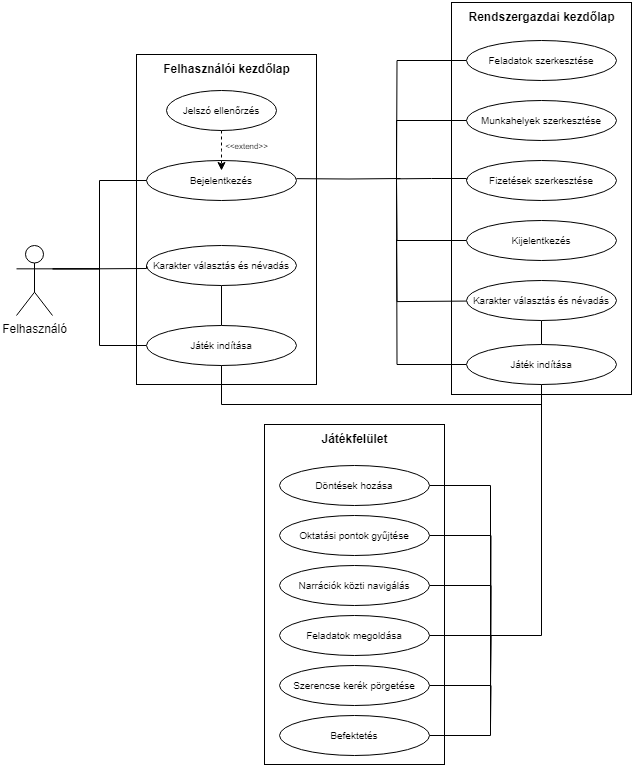

The diagram above was exported from draw.io. Its source (the exported page's mxGraphModel, read from the mxfile embedded in the PNG):
<mxGraphModel dx="1434" dy="764" grid="1" gridSize="10" guides="1" tooltips="1" connect="1" arrows="1" fold="1" page="1" pageScale="1" pageWidth="827" pageHeight="1169" math="0" shadow="0">
  <root>
    <mxCell id="WIyWlLk6GJQsqaUBKTNV-0" />
    <mxCell id="WIyWlLk6GJQsqaUBKTNV-1" parent="WIyWlLk6GJQsqaUBKTNV-0" />
    <mxCell id="USM2lQtCGe4YNqc6U2XC-5" value="&lt;font style=&quot;font-size: 10px;&quot;&gt;Bejelentkezés&lt;/font&gt;" style="ellipse;whiteSpace=wrap;html=1;" parent="WIyWlLk6GJQsqaUBKTNV-1" vertex="1">
      <mxGeometry x="206" y="186" width="150" height="40" as="geometry" />
    </mxCell>
    <mxCell id="USM2lQtCGe4YNqc6U2XC-15" value="" style="edgeStyle=orthogonalEdgeStyle;rounded=0;orthogonalLoop=1;jettySize=auto;html=1;jumpSize=8;endArrow=none;endFill=0;" parent="WIyWlLk6GJQsqaUBKTNV-1" source="USM2lQtCGe4YNqc6U2XC-6" target="USM2lQtCGe4YNqc6U2XC-7" edge="1">
      <mxGeometry relative="1" as="geometry" />
    </mxCell>
    <mxCell id="USM2lQtCGe4YNqc6U2XC-6" value="&lt;font style=&quot;font-size: 10px;&quot;&gt;Karakter választás és névadás&lt;/font&gt;" style="ellipse;whiteSpace=wrap;html=1;" parent="WIyWlLk6GJQsqaUBKTNV-1" vertex="1">
      <mxGeometry x="206" y="271" width="150" height="40" as="geometry" />
    </mxCell>
    <mxCell id="USM2lQtCGe4YNqc6U2XC-46" style="edgeStyle=orthogonalEdgeStyle;rounded=0;orthogonalLoop=1;jettySize=auto;html=1;exitX=0;exitY=0.5;exitDx=0;exitDy=0;entryX=1;entryY=0.3333333333333333;entryDx=0;entryDy=0;entryPerimeter=0;endArrow=none;endFill=0;" parent="WIyWlLk6GJQsqaUBKTNV-1" source="USM2lQtCGe4YNqc6U2XC-7" target="USM2lQtCGe4YNqc6U2XC-29" edge="1">
      <mxGeometry relative="1" as="geometry">
        <mxPoint x="116" y="296" as="targetPoint" />
      </mxGeometry>
    </mxCell>
    <mxCell id="USM2lQtCGe4YNqc6U2XC-7" value="&lt;font style=&quot;font-size: 10px;&quot;&gt;Játék indítása&lt;/font&gt;" style="ellipse;whiteSpace=wrap;html=1;" parent="WIyWlLk6GJQsqaUBKTNV-1" vertex="1">
      <mxGeometry x="206" y="351" width="150" height="40" as="geometry" />
    </mxCell>
    <mxCell id="USM2lQtCGe4YNqc6U2XC-8" style="edgeStyle=orthogonalEdgeStyle;rounded=0;orthogonalLoop=1;jettySize=auto;html=1;exitX=0.5;exitY=1;exitDx=0;exitDy=0;" parent="WIyWlLk6GJQsqaUBKTNV-1" source="USM2lQtCGe4YNqc6U2XC-6" target="USM2lQtCGe4YNqc6U2XC-6" edge="1">
      <mxGeometry relative="1" as="geometry" />
    </mxCell>
    <mxCell id="USM2lQtCGe4YNqc6U2XC-9" value="&lt;font style=&quot;font-size: 10px;&quot;&gt;Munkahelyek szerkesztése&lt;/font&gt;" style="ellipse;whiteSpace=wrap;html=1;" parent="WIyWlLk6GJQsqaUBKTNV-1" vertex="1">
      <mxGeometry x="526" y="126" width="150" height="40" as="geometry" />
    </mxCell>
    <mxCell id="USM2lQtCGe4YNqc6U2XC-50" style="edgeStyle=orthogonalEdgeStyle;rounded=0;orthogonalLoop=1;jettySize=auto;html=1;exitX=0;exitY=0.5;exitDx=0;exitDy=0;entryX=1;entryY=0.3333333333333333;entryDx=0;entryDy=0;entryPerimeter=0;endArrow=none;endFill=0;" parent="WIyWlLk6GJQsqaUBKTNV-1" source="USM2lQtCGe4YNqc6U2XC-10" edge="1">
      <mxGeometry relative="1" as="geometry">
        <Array as="points">
          <mxPoint x="526" y="204" />
          <mxPoint x="491" y="204" />
        </Array>
        <mxPoint x="456" y="204.33333333333337" as="targetPoint" />
      </mxGeometry>
    </mxCell>
    <mxCell id="USM2lQtCGe4YNqc6U2XC-10" value="&lt;font style=&quot;font-size: 10px;&quot;&gt;Fizetések szerkesztése&lt;/font&gt;" style="ellipse;whiteSpace=wrap;html=1;" parent="WIyWlLk6GJQsqaUBKTNV-1" vertex="1">
      <mxGeometry x="526" y="186" width="150" height="40" as="geometry" />
    </mxCell>
    <mxCell id="USM2lQtCGe4YNqc6U2XC-48" style="edgeStyle=orthogonalEdgeStyle;rounded=0;orthogonalLoop=1;jettySize=auto;html=1;exitX=0;exitY=0.5;exitDx=0;exitDy=0;endArrow=none;endFill=0;entryX=1;entryY=0.3333333333333333;entryDx=0;entryDy=0;entryPerimeter=0;" parent="WIyWlLk6GJQsqaUBKTNV-1" source="USM2lQtCGe4YNqc6U2XC-11" edge="1">
      <mxGeometry relative="1" as="geometry">
        <mxPoint x="456" y="204.33333333333337" as="targetPoint" />
      </mxGeometry>
    </mxCell>
    <mxCell id="USM2lQtCGe4YNqc6U2XC-11" value="&lt;font style=&quot;font-size: 10px;&quot;&gt;Feladatok szerkesztése&lt;/font&gt;" style="ellipse;whiteSpace=wrap;html=1;" parent="WIyWlLk6GJQsqaUBKTNV-1" vertex="1">
      <mxGeometry x="526" y="66" width="150" height="40" as="geometry" />
    </mxCell>
    <mxCell id="USM2lQtCGe4YNqc6U2XC-47" style="edgeStyle=orthogonalEdgeStyle;rounded=0;orthogonalLoop=1;jettySize=auto;html=1;endArrow=none;endFill=0;entryX=0;entryY=0.5;entryDx=0;entryDy=0;" parent="WIyWlLk6GJQsqaUBKTNV-1" target="USM2lQtCGe4YNqc6U2XC-9" edge="1">
      <mxGeometry relative="1" as="geometry">
        <mxPoint x="496" y="136" as="targetPoint" />
        <Array as="points">
          <mxPoint x="456" y="146" />
        </Array>
        <mxPoint x="456" y="204" as="sourcePoint" />
      </mxGeometry>
    </mxCell>
    <mxCell id="USM2lQtCGe4YNqc6U2XC-53" style="edgeStyle=orthogonalEdgeStyle;rounded=0;orthogonalLoop=1;jettySize=auto;html=1;entryX=0.993;entryY=0.454;entryDx=0;entryDy=0;entryPerimeter=0;endArrow=none;endFill=0;" parent="WIyWlLk6GJQsqaUBKTNV-1" edge="1">
      <mxGeometry relative="1" as="geometry">
        <mxPoint x="460" y="204" as="sourcePoint" />
        <mxPoint x="355.95000000000005" y="204.15999999999997" as="targetPoint" />
      </mxGeometry>
    </mxCell>
    <mxCell id="USM2lQtCGe4YNqc6U2XC-44" style="edgeStyle=orthogonalEdgeStyle;rounded=0;orthogonalLoop=1;jettySize=auto;html=1;exitX=1;exitY=0.3333333333333333;exitDx=0;exitDy=0;exitPerimeter=0;entryX=0;entryY=0.5;entryDx=0;entryDy=0;endArrow=none;endFill=0;" parent="WIyWlLk6GJQsqaUBKTNV-1" source="USM2lQtCGe4YNqc6U2XC-29" target="USM2lQtCGe4YNqc6U2XC-5" edge="1">
      <mxGeometry relative="1" as="geometry" />
    </mxCell>
    <mxCell id="USM2lQtCGe4YNqc6U2XC-45" style="edgeStyle=orthogonalEdgeStyle;rounded=0;orthogonalLoop=1;jettySize=auto;html=1;entryX=0;entryY=0.5;entryDx=0;entryDy=0;exitX=1;exitY=0.3333333333333333;exitDx=0;exitDy=0;exitPerimeter=0;endArrow=none;endFill=0;" parent="WIyWlLk6GJQsqaUBKTNV-1" source="USM2lQtCGe4YNqc6U2XC-29" target="USM2lQtCGe4YNqc6U2XC-6" edge="1">
      <mxGeometry relative="1" as="geometry">
        <mxPoint x="116" y="306" as="sourcePoint" />
        <Array as="points">
          <mxPoint x="159" y="294" />
          <mxPoint x="206" y="294" />
        </Array>
      </mxGeometry>
    </mxCell>
    <mxCell id="USM2lQtCGe4YNqc6U2XC-29" value="Felhasználó" style="shape=umlActor;verticalLabelPosition=bottom;verticalAlign=top;html=1;outlineConnect=0;" parent="WIyWlLk6GJQsqaUBKTNV-1" vertex="1">
      <mxGeometry x="76" y="271" width="36" height="70" as="geometry" />
    </mxCell>
    <mxCell id="USM2lQtCGe4YNqc6U2XC-38" style="edgeStyle=orthogonalEdgeStyle;rounded=0;orthogonalLoop=1;jettySize=auto;html=1;exitX=0.5;exitY=1;exitDx=0;exitDy=0;dashed=1;" parent="WIyWlLk6GJQsqaUBKTNV-1" source="USM2lQtCGe4YNqc6U2XC-36" edge="1">
      <mxGeometry relative="1" as="geometry">
        <mxPoint x="281" y="196" as="targetPoint" />
        <Array as="points">
          <mxPoint x="281" y="176" />
          <mxPoint x="281" y="176" />
        </Array>
      </mxGeometry>
    </mxCell>
    <mxCell id="USM2lQtCGe4YNqc6U2XC-36" value="&lt;font style=&quot;font-size: 10px;&quot;&gt;Jelszó ellenőrzés&lt;/font&gt;" style="ellipse;whiteSpace=wrap;html=1;" parent="WIyWlLk6GJQsqaUBKTNV-1" vertex="1">
      <mxGeometry x="226" y="116" width="110" height="40" as="geometry" />
    </mxCell>
    <mxCell id="USM2lQtCGe4YNqc6U2XC-41" value="&lt;font style=&quot;font-size: 8px;&quot;&gt;&amp;lt;&amp;lt;extend&amp;gt;&amp;gt;&lt;/font&gt;" style="edgeLabel;html=1;align=center;verticalAlign=middle;resizable=0;points=[];" parent="WIyWlLk6GJQsqaUBKTNV-1" vertex="1" connectable="0">
      <mxGeometry x="306" y="180.9980952380953" as="geometry">
        <mxPoint x="-1" y="-10" as="offset" />
      </mxGeometry>
    </mxCell>
    <mxCell id="USM2lQtCGe4YNqc6U2XC-60" style="edgeStyle=orthogonalEdgeStyle;rounded=0;orthogonalLoop=1;jettySize=auto;html=1;exitX=0;exitY=0.5;exitDx=0;exitDy=0;entryX=1;entryY=0.3333333333333333;entryDx=0;entryDy=0;entryPerimeter=0;endArrow=none;endFill=0;" parent="WIyWlLk6GJQsqaUBKTNV-1" source="USM2lQtCGe4YNqc6U2XC-54" edge="1">
      <mxGeometry relative="1" as="geometry">
        <mxPoint x="456" y="204.33333333333337" as="targetPoint" />
      </mxGeometry>
    </mxCell>
    <mxCell id="USM2lQtCGe4YNqc6U2XC-54" value="&lt;font style=&quot;font-size: 10px;&quot;&gt;Kijelentkezés&lt;/font&gt;" style="ellipse;whiteSpace=wrap;html=1;" parent="WIyWlLk6GJQsqaUBKTNV-1" vertex="1">
      <mxGeometry x="526" y="246" width="150" height="40" as="geometry" />
    </mxCell>
    <mxCell id="USM2lQtCGe4YNqc6U2XC-70" value="" style="edgeStyle=orthogonalEdgeStyle;rounded=0;orthogonalLoop=1;jettySize=auto;html=1;endArrow=none;endFill=0;" parent="WIyWlLk6GJQsqaUBKTNV-1" source="USM2lQtCGe4YNqc6U2XC-55" target="USM2lQtCGe4YNqc6U2XC-56" edge="1">
      <mxGeometry relative="1" as="geometry" />
    </mxCell>
    <mxCell id="USM2lQtCGe4YNqc6U2XC-55" value="&lt;font style=&quot;font-size: 10px;&quot;&gt;Karakter választás és névadás&lt;/font&gt;" style="ellipse;whiteSpace=wrap;html=1;" parent="WIyWlLk6GJQsqaUBKTNV-1" vertex="1">
      <mxGeometry x="526" y="306" width="150" height="40" as="geometry" />
    </mxCell>
    <mxCell id="USM2lQtCGe4YNqc6U2XC-57" style="edgeStyle=orthogonalEdgeStyle;rounded=0;orthogonalLoop=1;jettySize=auto;html=1;exitX=0;exitY=0.5;exitDx=0;exitDy=0;entryX=1;entryY=0.3333333333333333;entryDx=0;entryDy=0;entryPerimeter=0;endArrow=none;endFill=0;" parent="WIyWlLk6GJQsqaUBKTNV-1" source="USM2lQtCGe4YNqc6U2XC-56" edge="1">
      <mxGeometry relative="1" as="geometry">
        <mxPoint x="456" y="204.33333333333337" as="targetPoint" />
      </mxGeometry>
    </mxCell>
    <mxCell id="USM2lQtCGe4YNqc6U2XC-90" style="edgeStyle=orthogonalEdgeStyle;rounded=0;orthogonalLoop=1;jettySize=auto;html=1;exitX=0.5;exitY=1;exitDx=0;exitDy=0;entryX=1;entryY=0.5;entryDx=0;entryDy=0;endArrow=none;endFill=0;" parent="WIyWlLk6GJQsqaUBKTNV-1" source="USM2lQtCGe4YNqc6U2XC-56" target="USM2lQtCGe4YNqc6U2XC-76" edge="1">
      <mxGeometry relative="1" as="geometry" />
    </mxCell>
    <mxCell id="USM2lQtCGe4YNqc6U2XC-93" style="edgeStyle=orthogonalEdgeStyle;rounded=0;orthogonalLoop=1;jettySize=auto;html=1;entryX=0.5;entryY=1;entryDx=0;entryDy=0;endArrow=none;endFill=0;" parent="WIyWlLk6GJQsqaUBKTNV-1" source="USM2lQtCGe4YNqc6U2XC-56" target="USM2lQtCGe4YNqc6U2XC-7" edge="1">
      <mxGeometry relative="1" as="geometry">
        <Array as="points">
          <mxPoint x="601" y="430" />
          <mxPoint x="281" y="430" />
        </Array>
      </mxGeometry>
    </mxCell>
    <mxCell id="USM2lQtCGe4YNqc6U2XC-56" value="&lt;font style=&quot;font-size: 10px;&quot;&gt;Játék indítása&lt;/font&gt;" style="ellipse;whiteSpace=wrap;html=1;" parent="WIyWlLk6GJQsqaUBKTNV-1" vertex="1">
      <mxGeometry x="526" y="370" width="150" height="40" as="geometry" />
    </mxCell>
    <mxCell id="USM2lQtCGe4YNqc6U2XC-66" value="&lt;b&gt;Rendszergazdai kezdőlap&lt;/b&gt;" style="text;html=1;align=center;verticalAlign=middle;resizable=0;points=[];autosize=1;strokeColor=none;fillColor=none;" parent="WIyWlLk6GJQsqaUBKTNV-1" vertex="1">
      <mxGeometry x="516" y="28" width="170" height="30" as="geometry" />
    </mxCell>
    <mxCell id="USM2lQtCGe4YNqc6U2XC-68" value="&lt;b&gt;Felhasználói kezdőlap&lt;/b&gt;" style="text;html=1;align=center;verticalAlign=middle;resizable=0;points=[];autosize=1;strokeColor=none;fillColor=none;" parent="WIyWlLk6GJQsqaUBKTNV-1" vertex="1">
      <mxGeometry x="211" y="80" width="150" height="30" as="geometry" />
    </mxCell>
    <mxCell id="USM2lQtCGe4YNqc6U2XC-85" style="edgeStyle=orthogonalEdgeStyle;rounded=0;orthogonalLoop=1;jettySize=auto;html=1;exitX=1;exitY=0.5;exitDx=0;exitDy=0;entryX=1;entryY=0.5;entryDx=0;entryDy=0;endArrow=none;endFill=0;" parent="WIyWlLk6GJQsqaUBKTNV-1" source="USM2lQtCGe4YNqc6U2XC-72" target="USM2lQtCGe4YNqc6U2XC-75" edge="1">
      <mxGeometry relative="1" as="geometry">
        <Array as="points">
          <mxPoint x="550" y="511" />
          <mxPoint x="550" y="761" />
        </Array>
      </mxGeometry>
    </mxCell>
    <mxCell id="USM2lQtCGe4YNqc6U2XC-72" value="&lt;font style=&quot;font-size: 10px;&quot;&gt;Döntések hozása&lt;/font&gt;" style="ellipse;whiteSpace=wrap;html=1;" parent="WIyWlLk6GJQsqaUBKTNV-1" vertex="1">
      <mxGeometry x="339" y="491" width="150" height="40" as="geometry" />
    </mxCell>
    <mxCell id="USM2lQtCGe4YNqc6U2XC-86" style="edgeStyle=orthogonalEdgeStyle;rounded=0;orthogonalLoop=1;jettySize=auto;html=1;exitX=1;exitY=0.5;exitDx=0;exitDy=0;endArrow=none;endFill=0;" parent="WIyWlLk6GJQsqaUBKTNV-1" source="USM2lQtCGe4YNqc6U2XC-73" edge="1">
      <mxGeometry relative="1" as="geometry">
        <mxPoint x="550" y="731" as="targetPoint" />
      </mxGeometry>
    </mxCell>
    <mxCell id="USM2lQtCGe4YNqc6U2XC-73" value="&lt;font style=&quot;font-size: 10px;&quot;&gt;Oktatási pontok gyűjtése&lt;/font&gt;" style="ellipse;whiteSpace=wrap;html=1;" parent="WIyWlLk6GJQsqaUBKTNV-1" vertex="1">
      <mxGeometry x="339" y="541" width="150" height="40" as="geometry" />
    </mxCell>
    <mxCell id="USM2lQtCGe4YNqc6U2XC-87" style="edgeStyle=orthogonalEdgeStyle;rounded=0;orthogonalLoop=1;jettySize=auto;html=1;exitX=1;exitY=0.5;exitDx=0;exitDy=0;endArrow=none;endFill=0;" parent="WIyWlLk6GJQsqaUBKTNV-1" source="USM2lQtCGe4YNqc6U2XC-74" edge="1">
      <mxGeometry relative="1" as="geometry">
        <mxPoint x="550" y="711" as="targetPoint" />
      </mxGeometry>
    </mxCell>
    <mxCell id="USM2lQtCGe4YNqc6U2XC-74" value="&lt;font style=&quot;font-size: 10px;&quot;&gt;Narrációk közti navigálás&lt;/font&gt;" style="ellipse;whiteSpace=wrap;html=1;" parent="WIyWlLk6GJQsqaUBKTNV-1" vertex="1">
      <mxGeometry x="339" y="591" width="150" height="40" as="geometry" />
    </mxCell>
    <mxCell id="USM2lQtCGe4YNqc6U2XC-75" value="&lt;font style=&quot;font-size: 10px;&quot;&gt;Befektetés&lt;/font&gt;" style="ellipse;whiteSpace=wrap;html=1;" parent="WIyWlLk6GJQsqaUBKTNV-1" vertex="1">
      <mxGeometry x="339" y="741" width="150" height="40" as="geometry" />
    </mxCell>
    <mxCell id="USM2lQtCGe4YNqc6U2XC-88" style="edgeStyle=orthogonalEdgeStyle;rounded=0;orthogonalLoop=1;jettySize=auto;html=1;exitX=1;exitY=0.5;exitDx=0;exitDy=0;endArrow=none;endFill=0;" parent="WIyWlLk6GJQsqaUBKTNV-1" source="USM2lQtCGe4YNqc6U2XC-76" edge="1">
      <mxGeometry relative="1" as="geometry">
        <mxPoint x="550" y="701" as="targetPoint" />
      </mxGeometry>
    </mxCell>
    <mxCell id="USM2lQtCGe4YNqc6U2XC-76" value="&lt;font style=&quot;font-size: 10px;&quot;&gt;Feladatok megoldása&lt;/font&gt;" style="ellipse;whiteSpace=wrap;html=1;" parent="WIyWlLk6GJQsqaUBKTNV-1" vertex="1">
      <mxGeometry x="339" y="641" width="150" height="40" as="geometry" />
    </mxCell>
    <mxCell id="USM2lQtCGe4YNqc6U2XC-89" style="edgeStyle=orthogonalEdgeStyle;rounded=0;orthogonalLoop=1;jettySize=auto;html=1;exitX=1;exitY=0.5;exitDx=0;exitDy=0;endArrow=none;endFill=0;" parent="WIyWlLk6GJQsqaUBKTNV-1" source="USM2lQtCGe4YNqc6U2XC-77" edge="1">
      <mxGeometry relative="1" as="geometry">
        <mxPoint x="550" y="751" as="targetPoint" />
      </mxGeometry>
    </mxCell>
    <mxCell id="USM2lQtCGe4YNqc6U2XC-77" value="&lt;font style=&quot;font-size: 10px;&quot;&gt;Szerencse kerék pörgetése&lt;/font&gt;" style="ellipse;whiteSpace=wrap;html=1;" parent="WIyWlLk6GJQsqaUBKTNV-1" vertex="1">
      <mxGeometry x="339" y="691" width="150" height="40" as="geometry" />
    </mxCell>
    <mxCell id="USM2lQtCGe4YNqc6U2XC-94" value="&lt;b&gt;Játékfelület&lt;/b&gt;" style="text;html=1;align=center;verticalAlign=middle;resizable=0;points=[];autosize=1;strokeColor=none;fillColor=none;" parent="WIyWlLk6GJQsqaUBKTNV-1" vertex="1">
      <mxGeometry x="369" y="450" width="90" height="30" as="geometry" />
    </mxCell>
    <mxCell id="USM2lQtCGe4YNqc6U2XC-95" value="" style="rounded=0;whiteSpace=wrap;html=1;fillColor=none;" parent="WIyWlLk6GJQsqaUBKTNV-1" vertex="1">
      <mxGeometry x="196" y="80" width="180" height="330" as="geometry" />
    </mxCell>
    <mxCell id="USM2lQtCGe4YNqc6U2XC-96" value="" style="rounded=0;whiteSpace=wrap;html=1;fillColor=none;" parent="WIyWlLk6GJQsqaUBKTNV-1" vertex="1">
      <mxGeometry x="511" y="28" width="180" height="392" as="geometry" />
    </mxCell>
    <mxCell id="USM2lQtCGe4YNqc6U2XC-97" value="" style="rounded=0;whiteSpace=wrap;html=1;fillColor=none;" parent="WIyWlLk6GJQsqaUBKTNV-1" vertex="1">
      <mxGeometry x="324" y="450" width="180" height="340" as="geometry" />
    </mxCell>
    <mxCell id="3hRHjXZG78TUbcF6PxkU-0" style="edgeStyle=orthogonalEdgeStyle;rounded=0;orthogonalLoop=1;jettySize=auto;html=1;exitX=0;exitY=0.5;exitDx=0;exitDy=0;entryX=1;entryY=0.3333333333333333;entryDx=0;entryDy=0;entryPerimeter=0;endArrow=none;endFill=0;" parent="WIyWlLk6GJQsqaUBKTNV-1" edge="1">
      <mxGeometry relative="1" as="geometry">
        <mxPoint x="526" y="326.57" as="sourcePoint" />
        <mxPoint x="456" y="264.90333333333336" as="targetPoint" />
      </mxGeometry>
    </mxCell>
  </root>
</mxGraphModel>